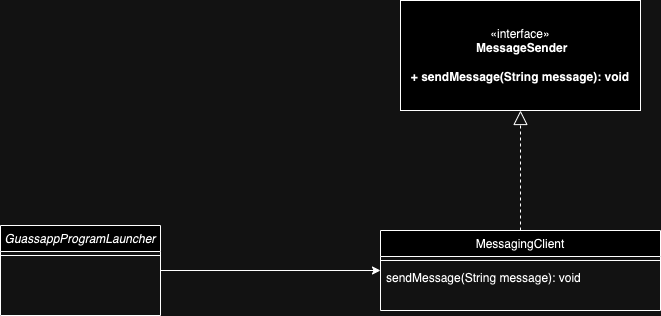

The diagram above was exported from draw.io. Its source (the exported page's mxGraphModel, read from the mxfile embedded in the PNG):
<mxGraphModel dx="1647" dy="903" grid="1" gridSize="10" guides="1" tooltips="1" connect="1" arrows="1" fold="1" page="1" pageScale="1" pageWidth="827" pageHeight="1169" math="0" shadow="0">
  <root>
    <mxCell id="WIyWlLk6GJQsqaUBKTNV-0" />
    <mxCell id="WIyWlLk6GJQsqaUBKTNV-1" parent="WIyWlLk6GJQsqaUBKTNV-0" />
    <mxCell id="sqyRdPDrkwPrC2qhm5Uh-2" style="edgeStyle=orthogonalEdgeStyle;rounded=0;orthogonalLoop=1;jettySize=auto;html=1;" edge="1" parent="WIyWlLk6GJQsqaUBKTNV-1" source="zkfFHV4jXpPFQw0GAbJ--0" target="zkfFHV4jXpPFQw0GAbJ--17">
      <mxGeometry relative="1" as="geometry" />
    </mxCell>
    <mxCell id="zkfFHV4jXpPFQw0GAbJ--0" value="GuassappProgramLauncher" style="swimlane;fontStyle=2;align=center;verticalAlign=top;childLayout=stackLayout;horizontal=1;startSize=26;horizontalStack=0;resizeParent=1;resizeLast=0;collapsible=1;marginBottom=0;rounded=0;shadow=0;strokeWidth=1;" parent="WIyWlLk6GJQsqaUBKTNV-1" vertex="1">
      <mxGeometry x="40" y="235" width="160" height="90" as="geometry">
        <mxRectangle x="230" y="140" width="160" height="26" as="alternateBounds" />
      </mxGeometry>
    </mxCell>
    <mxCell id="zkfFHV4jXpPFQw0GAbJ--4" value="" style="line;html=1;strokeWidth=1;align=left;verticalAlign=middle;spacingTop=-1;spacingLeft=3;spacingRight=3;rotatable=0;labelPosition=right;points=[];portConstraint=eastwest;" parent="zkfFHV4jXpPFQw0GAbJ--0" vertex="1">
      <mxGeometry y="26" width="160" height="8" as="geometry" />
    </mxCell>
    <mxCell id="zkfFHV4jXpPFQw0GAbJ--17" value="MessagingClient" style="swimlane;fontStyle=0;align=center;verticalAlign=top;childLayout=stackLayout;horizontal=1;startSize=26;horizontalStack=0;resizeParent=1;resizeLast=0;collapsible=1;marginBottom=0;rounded=0;shadow=0;strokeWidth=1;" parent="WIyWlLk6GJQsqaUBKTNV-1" vertex="1">
      <mxGeometry x="420" y="240" width="280" height="80" as="geometry">
        <mxRectangle x="550" y="140" width="160" height="26" as="alternateBounds" />
      </mxGeometry>
    </mxCell>
    <mxCell id="zkfFHV4jXpPFQw0GAbJ--23" value="" style="line;html=1;strokeWidth=1;align=left;verticalAlign=middle;spacingTop=-1;spacingLeft=3;spacingRight=3;rotatable=0;labelPosition=right;points=[];portConstraint=eastwest;" parent="zkfFHV4jXpPFQw0GAbJ--17" vertex="1">
      <mxGeometry y="26" width="280" height="8" as="geometry" />
    </mxCell>
    <mxCell id="zkfFHV4jXpPFQw0GAbJ--24" value="sendMessage(String message): void" style="text;align=left;verticalAlign=top;spacingLeft=4;spacingRight=4;overflow=hidden;rotatable=0;points=[[0,0.5],[1,0.5]];portConstraint=eastwest;" parent="zkfFHV4jXpPFQw0GAbJ--17" vertex="1">
      <mxGeometry y="34" width="280" height="26" as="geometry" />
    </mxCell>
    <mxCell id="sqyRdPDrkwPrC2qhm5Uh-0" value="«interface»&lt;br&gt;&lt;b&gt;&amp;nbsp;MessageSender&lt;br&gt;&lt;br&gt;+ sendMessage(String message): void&lt;/b&gt;" style="html=1;whiteSpace=wrap;" vertex="1" parent="WIyWlLk6GJQsqaUBKTNV-1">
      <mxGeometry x="440" y="10" width="240" height="110" as="geometry" />
    </mxCell>
    <mxCell id="sqyRdPDrkwPrC2qhm5Uh-4" value="" style="endArrow=block;dashed=1;endFill=0;endSize=12;html=1;rounded=0;" edge="1" parent="WIyWlLk6GJQsqaUBKTNV-1" source="zkfFHV4jXpPFQw0GAbJ--17" target="sqyRdPDrkwPrC2qhm5Uh-0">
      <mxGeometry width="160" relative="1" as="geometry">
        <mxPoint x="330" y="430" as="sourcePoint" />
        <mxPoint x="490" y="430" as="targetPoint" />
      </mxGeometry>
    </mxCell>
  </root>
</mxGraphModel>